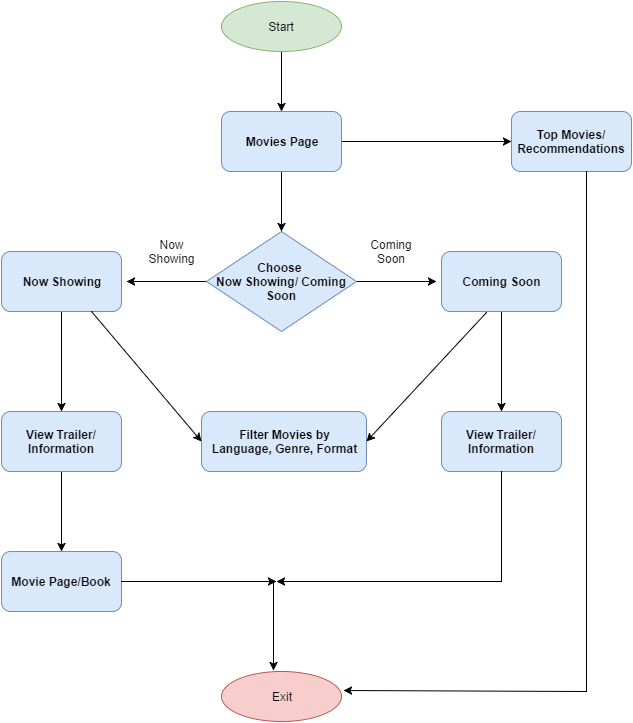

The diagram above was exported from draw.io. Its source (the exported page's mxGraphModel, read from the mxfile embedded in the PNG):
<mxGraphModel dx="794" dy="471" grid="1" gridSize="10" guides="1" tooltips="1" connect="1" arrows="1" fold="1" page="1" pageScale="1" pageWidth="850" pageHeight="1100" background="#ffffff" math="0" shadow="0">
  <root>
    <mxCell id="0" />
    <mxCell id="1" parent="0" />
    <mxCell id="f475ba6356fef21-3" value="" style="edgeStyle=orthogonalEdgeStyle;rounded=0;html=1;jettySize=auto;orthogonalLoop=1;" edge="1" parent="1" source="f475ba6356fef21-1" target="f475ba6356fef21-2">
      <mxGeometry relative="1" as="geometry" />
    </mxCell>
    <mxCell id="f475ba6356fef21-1" value="Start" style="ellipse;whiteSpace=wrap;html=1;strokeWidth=1;fillColor=#d5e8d4;strokeColor=#82b366;" vertex="1" parent="1">
      <mxGeometry x="340" y="210" width="120" height="50" as="geometry" />
    </mxCell>
    <mxCell id="f475ba6356fef21-5" value="" style="edgeStyle=orthogonalEdgeStyle;rounded=0;html=1;jettySize=auto;orthogonalLoop=1;" edge="1" parent="1" source="f475ba6356fef21-2" target="f475ba6356fef21-4">
      <mxGeometry relative="1" as="geometry" />
    </mxCell>
    <mxCell id="f475ba6356fef21-32" value="" style="edgeStyle=orthogonalEdgeStyle;rounded=0;html=1;jettySize=auto;orthogonalLoop=1;entryX=0;entryY=0.5;" edge="1" parent="1" source="f475ba6356fef21-2" target="f475ba6356fef21-29">
      <mxGeometry relative="1" as="geometry">
        <mxPoint x="540" y="350" as="targetPoint" />
        <Array as="points" />
      </mxGeometry>
    </mxCell>
    <mxCell id="f475ba6356fef21-2" value="&lt;b&gt;Movies Page&lt;/b&gt;" style="rounded=1;whiteSpace=wrap;html=1;strokeWidth=1;fillColor=#dae8fc;strokeColor=#6c8ebf;" vertex="1" parent="1">
      <mxGeometry x="340" y="320" width="120" height="60" as="geometry" />
    </mxCell>
    <mxCell id="f475ba6356fef21-9" value="" style="edgeStyle=orthogonalEdgeStyle;rounded=0;html=1;jettySize=auto;orthogonalLoop=1;" edge="1" parent="1" source="f475ba6356fef21-4">
      <mxGeometry relative="1" as="geometry">
        <mxPoint x="555" y="490" as="targetPoint" />
      </mxGeometry>
    </mxCell>
    <mxCell id="f475ba6356fef21-11" value="" style="edgeStyle=orthogonalEdgeStyle;rounded=0;html=1;jettySize=auto;orthogonalLoop=1;" edge="1" parent="1" source="f475ba6356fef21-4">
      <mxGeometry relative="1" as="geometry">
        <mxPoint x="245" y="490" as="targetPoint" />
      </mxGeometry>
    </mxCell>
    <mxCell id="f475ba6356fef21-4" value="&lt;b&gt;Choose&amp;nbsp;&lt;/b&gt;&lt;div&gt;&lt;b&gt;Now Showing/ Coming Soon&lt;/b&gt;&lt;/div&gt;" style="rhombus;whiteSpace=wrap;html=1;strokeWidth=1;fillColor=#dae8fc;strokeColor=#6c8ebf;" vertex="1" parent="1">
      <mxGeometry x="325" y="440" width="150" height="100" as="geometry" />
    </mxCell>
    <mxCell id="f475ba6356fef21-21" value="" style="edgeStyle=orthogonalEdgeStyle;rounded=0;html=1;jettySize=auto;orthogonalLoop=1;entryX=0.5;entryY=0;" edge="1" parent="1" source="f475ba6356fef21-6" target="f475ba6356fef21-16">
      <mxGeometry relative="1" as="geometry">
        <mxPoint x="180" y="600" as="targetPoint" />
        <Array as="points" />
      </mxGeometry>
    </mxCell>
    <mxCell id="f475ba6356fef21-6" value="&lt;b&gt;Now Showing&lt;/b&gt;" style="rounded=1;whiteSpace=wrap;html=1;strokeWidth=1;fillColor=#dae8fc;strokeColor=#6c8ebf;" vertex="1" parent="1">
      <mxGeometry x="120" y="460" width="120" height="60" as="geometry" />
    </mxCell>
    <mxCell id="f475ba6356fef21-23" value="" style="edgeStyle=orthogonalEdgeStyle;rounded=0;html=1;jettySize=auto;orthogonalLoop=1;entryX=0.5;entryY=0;" edge="1" parent="1" source="f475ba6356fef21-7" target="f475ba6356fef21-17">
      <mxGeometry relative="1" as="geometry">
        <mxPoint x="620" y="600" as="targetPoint" />
        <Array as="points" />
      </mxGeometry>
    </mxCell>
    <mxCell id="f475ba6356fef21-7" value="&lt;b&gt;Coming Soon&lt;/b&gt;" style="rounded=1;whiteSpace=wrap;html=1;strokeWidth=1;fillColor=#dae8fc;strokeColor=#6c8ebf;" vertex="1" parent="1">
      <mxGeometry x="560" y="460" width="120" height="60" as="geometry" />
    </mxCell>
    <mxCell id="f475ba6356fef21-13" value="Now Showing" style="text;html=1;strokeColor=none;fillColor=none;align=center;verticalAlign=middle;whiteSpace=wrap;" vertex="1" parent="1">
      <mxGeometry x="270" y="450" width="40" height="20" as="geometry" />
    </mxCell>
    <mxCell id="f475ba6356fef21-15" value="Coming Soon" style="text;html=1;strokeColor=none;fillColor=none;align=center;verticalAlign=middle;whiteSpace=wrap;" vertex="1" parent="1">
      <mxGeometry x="490" y="450" width="40" height="20" as="geometry" />
    </mxCell>
    <mxCell id="f475ba6356fef21-19" value="" style="edgeStyle=orthogonalEdgeStyle;rounded=0;html=1;jettySize=auto;orthogonalLoop=1;" edge="1" parent="1" source="f475ba6356fef21-16" target="f475ba6356fef21-18">
      <mxGeometry relative="1" as="geometry" />
    </mxCell>
    <mxCell id="f475ba6356fef21-16" value="&lt;b&gt;View Trailer/ Information&lt;/b&gt;" style="rounded=1;whiteSpace=wrap;html=1;strokeWidth=1;fillColor=#dae8fc;strokeColor=#6c8ebf;" vertex="1" parent="1">
      <mxGeometry x="120" y="620" width="120" height="60" as="geometry" />
    </mxCell>
    <mxCell id="f475ba6356fef21-18" value="&lt;b&gt;Movie Page/Book&lt;/b&gt;" style="rounded=1;whiteSpace=wrap;html=1;strokeWidth=1;fillColor=#dae8fc;strokeColor=#6c8ebf;" vertex="1" parent="1">
      <mxGeometry x="120" y="760" width="120" height="60" as="geometry" />
    </mxCell>
    <mxCell id="f475ba6356fef21-17" value="&lt;b&gt;View Trailer/ Information&lt;/b&gt;" style="rounded=1;whiteSpace=wrap;html=1;strokeWidth=1;fillColor=#dae8fc;strokeColor=#6c8ebf;" vertex="1" parent="1">
      <mxGeometry x="560" y="620" width="120" height="60" as="geometry" />
    </mxCell>
    <mxCell id="f475ba6356fef21-24" value="&lt;b&gt;Filter Movies by&lt;/b&gt;&lt;div&gt;&lt;b&gt;Language, Genre, Format&lt;/b&gt;&lt;/div&gt;" style="rounded=1;whiteSpace=wrap;html=1;strokeWidth=1;fillColor=#dae8fc;strokeColor=#6c8ebf;" vertex="1" parent="1">
      <mxGeometry x="320" y="620" width="165" height="60" as="geometry" />
    </mxCell>
    <mxCell id="f475ba6356fef21-26" value="" style="endArrow=classic;html=1;entryX=0;entryY=0.5;exitX=0.75;exitY=1;" edge="1" parent="1" source="f475ba6356fef21-6" target="f475ba6356fef21-24">
      <mxGeometry width="50" height="50" relative="1" as="geometry">
        <mxPoint x="220" y="580" as="sourcePoint" />
        <mxPoint x="270" y="530" as="targetPoint" />
      </mxGeometry>
    </mxCell>
    <mxCell id="f475ba6356fef21-28" value="" style="endArrow=classic;html=1;entryX=1;entryY=0.5;exitX=0.375;exitY=1.017;exitPerimeter=0;" edge="1" parent="1" source="f475ba6356fef21-7" target="f475ba6356fef21-24">
      <mxGeometry width="50" height="50" relative="1" as="geometry">
        <mxPoint x="460" y="610" as="sourcePoint" />
        <mxPoint x="510" y="560" as="targetPoint" />
      </mxGeometry>
    </mxCell>
    <mxCell id="f475ba6356fef21-29" value="&lt;b&gt;Top Movies/&lt;/b&gt;&lt;div&gt;&lt;b&gt;Recommendations&lt;/b&gt;&lt;/div&gt;" style="rounded=1;whiteSpace=wrap;html=1;strokeWidth=1;fillColor=#dae8fc;strokeColor=#6c8ebf;" vertex="1" parent="1">
      <mxGeometry x="630" y="320" width="120" height="60" as="geometry" />
    </mxCell>
    <mxCell id="f475ba6356fef21-33" value="Exit" style="ellipse;whiteSpace=wrap;html=1;strokeWidth=1;fillColor=#f8cecc;strokeColor=#b85450;" vertex="1" parent="1">
      <mxGeometry x="340" y="880" width="120" height="50" as="geometry" />
    </mxCell>
    <mxCell id="f475ba6356fef21-36" value="" style="endArrow=classic;html=1;exitX=1;exitY=0.5;entryX=0;entryY=0.5;entryPerimeter=0;" edge="1" parent="1" source="f475ba6356fef21-18">
      <mxGeometry width="50" height="50" relative="1" as="geometry">
        <mxPoint x="260" y="815" as="sourcePoint" />
        <mxPoint x="395" y="790" as="targetPoint" />
      </mxGeometry>
    </mxCell>
    <mxCell id="f475ba6356fef21-37" value="" style="line;direction=south;html=1;strokeWidth=1;" vertex="1" parent="1">
      <mxGeometry x="615" y="680" width="10" height="110" as="geometry" />
    </mxCell>
    <mxCell id="f475ba6356fef21-38" value="" style="endArrow=classic;html=1;exitX=1;exitY=0.5;exitPerimeter=0;entryX=0;entryY=0.5;entryPerimeter=0;" edge="1" parent="1" source="f475ba6356fef21-37">
      <mxGeometry width="50" height="50" relative="1" as="geometry">
        <mxPoint x="530" y="790" as="sourcePoint" />
        <mxPoint x="395" y="790" as="targetPoint" />
      </mxGeometry>
    </mxCell>
    <mxCell id="f475ba6356fef21-40" value="" style="endArrow=classic;html=1;entryX=0.433;entryY=-0.02;entryPerimeter=0;" edge="1" parent="1" target="f475ba6356fef21-33">
      <mxGeometry width="50" height="50" relative="1" as="geometry">
        <mxPoint x="392" y="790" as="sourcePoint" />
        <mxPoint x="410" y="810" as="targetPoint" />
      </mxGeometry>
    </mxCell>
    <mxCell id="f475ba6356fef21-41" value="" style="line;direction=south;html=1;strokeWidth=1;" vertex="1" parent="1">
      <mxGeometry x="700" y="380" width="10" height="520" as="geometry" />
    </mxCell>
    <mxCell id="f475ba6356fef21-42" value="" style="endArrow=classic;html=1;exitX=1;exitY=0.5;exitPerimeter=0;entryX=1.017;entryY=0.38;entryPerimeter=0;" edge="1" parent="1" source="f475ba6356fef21-41" target="f475ba6356fef21-33">
      <mxGeometry width="50" height="50" relative="1" as="geometry">
        <mxPoint x="590" y="900" as="sourcePoint" />
        <mxPoint x="640" y="850" as="targetPoint" />
      </mxGeometry>
    </mxCell>
  </root>
</mxGraphModel>